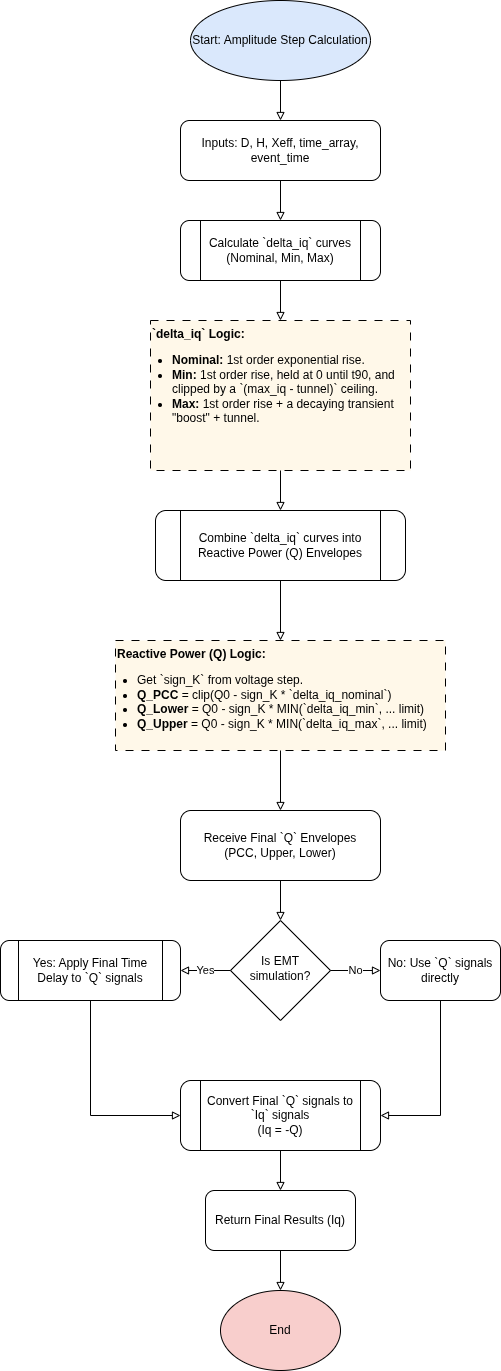

The diagram above was exported from draw.io. Its source (the exported page's mxGraphModel, read from the mxfile embedded in the PNG):
<mxGraphModel dx="1360" dy="793" grid="1" gridSize="10" guides="1" tooltips="1" connect="1" arrows="1" fold="1" page="1" pageScale="1" pageWidth="850" pageHeight="1100" math="0" shadow="0">
  <root>
    <mxCell id="0" />
    <mxCell id="1" parent="0" />
    <mxCell id="E1" value="Start: Amplitude Step Calculation" style="ellipse;whiteSpace=wrap;html=1;rounded=1;glass=0;strokeWidth=1;shadow=0;fontColor=#000000;fillColor=#dae8fc;fontSize=12;strokeColor=#000000;" parent="1" vertex="1">
      <mxGeometry x="310" y="40" width="180" height="80" as="geometry" />
    </mxCell>
    <mxCell id="E2" value="Inputs: D, H, Xeff, time_array, event_time" style="rounded=1;whiteSpace=wrap;html=1;fontSize=12;glass=0;strokeWidth=1;shadow=0;fontColor=#000000;strokeColor=#000000;" parent="1" vertex="1">
      <mxGeometry x="300" y="160" width="200" height="60" as="geometry" />
    </mxCell>
    <mxCell id="E3" value="Calculate `delta_iq` curves&lt;br&gt;(Nominal, Min, Max)" style="shape=process;whiteSpace=wrap;html=1;rounded=1;glass=0;strokeWidth=1;shadow=0;fontColor=#000000;fontSize=12;strokeColor=#000000;" parent="1" vertex="1">
      <mxGeometry x="300" y="260" width="200" height="60" as="geometry" />
    </mxCell>
    <mxCell id="E7" value="&lt;div&gt;&lt;b&gt;`delta_iq` Logic:&lt;/b&gt;&lt;br&gt;&lt;div&gt;&lt;ul style=&quot;margin-left: 20px; padding-left: 0px;&quot;&gt;&lt;li&gt;&lt;b&gt;Nominal:&lt;/b&gt; 1st order exponential rise.&lt;/li&gt;&lt;li&gt;&lt;b&gt;Min:&lt;/b&gt; 1st order rise, held at 0 until t90, and clipped by a `(max_iq - tunnel)` ceiling.&lt;/li&gt;&lt;li&gt;&lt;b&gt;Max:&lt;/b&gt; 1st order rise + a decaying transient &quot;boost&quot; + tunnel.&lt;/li&gt;&lt;/ul&gt;&lt;/div&gt;&lt;/div&gt;" style="rounded=0;whiteSpace=wrap;html=1;verticalAlign=top;align=left;dashed=1;dashPattern=8 8;fillColor=#FFF8E9;strokeColor=#000000;fontSize=12;fontColor=#000000;" parent="1" vertex="1">
      <mxGeometry x="270" y="360" width="260" height="150" as="geometry" />
    </mxCell>
    <mxCell id="E8" value="Combine `delta_iq` curves into Reactive Power (Q) Envelopes" style="shape=process;whiteSpace=wrap;html=1;rounded=1;glass=0;strokeWidth=1;shadow=0;fontColor=#000000;fontSize=12;strokeColor=#000000;" parent="1" vertex="1">
      <mxGeometry x="275" y="550" width="250" height="70" as="geometry" />
    </mxCell>
    <mxCell id="E9" value="&lt;div&gt;&lt;b&gt;Reactive Power (Q) Logic:&lt;/b&gt;&lt;br&gt;&lt;div&gt;&lt;ul style=&quot;margin-left: 20px; padding-left: 0px;&quot;&gt;&lt;li&gt;Get `sign_K` from voltage step.&lt;/li&gt;&lt;li&gt;&lt;b&gt;Q_PCC&lt;/b&gt; = clip(Q0 - sign_K * `delta_iq_nominal`)&lt;/li&gt;&lt;li&gt;&lt;b&gt;Q_Lower&lt;/b&gt; = Q0 - sign_K * MIN(`delta_iq_min`, ... limit)&lt;/li&gt;&lt;li&gt;&lt;b&gt;Q_Upper&lt;/b&gt; = Q0 - sign_K * MIN(`delta_iq_max`, ... limit)&lt;/li&gt;&lt;/ul&gt;&lt;/div&gt;&lt;/div&gt;" style="rounded=0;whiteSpace=wrap;html=1;verticalAlign=top;align=left;dashed=1;dashPattern=8 8;fillColor=#FFF8E9;strokeColor=#000000;fontSize=12;fontColor=#000000;" parent="1" vertex="1">
      <mxGeometry x="235" y="680" width="330" height="110" as="geometry" />
    </mxCell>
    <mxCell id="E14" value="Receive Final `Q` Envelopes&lt;br&gt;(PCC, Upper, Lower)" style="rounded=1;whiteSpace=wrap;html=1;fontSize=12;glass=0;strokeWidth=1;shadow=0;fontColor=#000000;align=center;strokeColor=#000000;" parent="1" vertex="1">
      <mxGeometry x="300" y="850" width="200" height="70" as="geometry" />
    </mxCell>
    <mxCell id="E16" value="Is EMT simulation?" style="rhombus;whiteSpace=wrap;html=1;shadow=0;fontFamily=Helvetica;fontSize=12;align=center;strokeWidth=1;spacing=6;spacingTop=-4;strokeColor=#000000;fontColor=#000000;" parent="1" vertex="1">
      <mxGeometry x="350" y="960" width="100" height="100" as="geometry" />
    </mxCell>
    <mxCell id="E17" value="Yes: Apply Final Time Delay to `Q` signals" style="shape=process;whiteSpace=wrap;html=1;rounded=1;glass=0;strokeWidth=1;shadow=0;fontColor=#000000;fontSize=12;strokeColor=#000000;" parent="1" vertex="1">
      <mxGeometry x="120" y="980" width="180" height="60" as="geometry" />
    </mxCell>
    <mxCell id="E18" value="No: Use `Q` signals directly" style="rounded=1;whiteSpace=wrap;html=1;fontSize=12;glass=0;strokeWidth=1;shadow=0;fontColor=#000000;strokeColor=#000000;" parent="1" vertex="1">
      <mxGeometry x="500" y="980" width="120" height="60" as="geometry" />
    </mxCell>
    <mxCell id="E13" value="Convert Final `Q` signals to `Iq` signals&lt;br&gt;(Iq = -Q)" style="shape=process;whiteSpace=wrap;html=1;rounded=1;glass=0;strokeWidth=1;shadow=0;fontColor=#000000;fontSize=12;strokeColor=#000000;" parent="1" vertex="1">
      <mxGeometry x="300" y="1120" width="200" height="70" as="geometry" />
    </mxCell>
    <mxCell id="E19" value="Return Final Results (Iq)" style="rounded=1;whiteSpace=wrap;html=1;fontSize=12;glass=0;strokeWidth=1;shadow=0;fontColor=#000000;align=center;strokeColor=#000000;" parent="1" vertex="1">
      <mxGeometry x="325" y="1230" width="150" height="60" as="geometry" />
    </mxCell>
    <mxCell id="E20" value="End" style="ellipse;whiteSpace=wrap;html=1;rounded=1;glass=0;strokeWidth=1;shadow=0;fontColor=#000000;fillColor=#f8cecc;fontSize=12;strokeColor=#000000;" parent="1" vertex="1">
      <mxGeometry x="340" y="1330" width="120" height="80" as="geometry" />
    </mxCell>
    <mxCell id="edge-E1-E2" value="" style="edgeStyle=orthogonalEdgeStyle;rounded=0;orthogonalLoop=1;jettySize=auto;html=1;endArrow=block;endFill=0;strokeColor=#000000;fontColor=#000000;" parent="1" source="E1" target="E2" edge="1">
      <mxGeometry relative="1" as="geometry" />
    </mxCell>
    <mxCell id="edge-E2-E3" value="" style="edgeStyle=orthogonalEdgeStyle;rounded=0;orthogonalLoop=1;jettySize=auto;html=1;endArrow=block;endFill=0;strokeColor=#000000;fontColor=#000000;" parent="1" source="E2" target="E3" edge="1">
      <mxGeometry relative="1" as="geometry" />
    </mxCell>
    <mxCell id="edge-E3-E7" value="" style="edgeStyle=orthogonalEdgeStyle;rounded=0;orthogonalLoop=1;jettySize=auto;html=1;endArrow=block;endFill=0;strokeColor=#000000;fontColor=#000000;" parent="1" source="E3" target="E7" edge="1">
      <mxGeometry relative="1" as="geometry" />
    </mxCell>
    <mxCell id="edge-E7-E8" value="" style="edgeStyle=orthogonalEdgeStyle;rounded=0;orthogonalLoop=1;jettySize=auto;html=1;endArrow=block;endFill=0;strokeColor=#000000;fontColor=#000000;" parent="1" source="E7" target="E8" edge="1">
      <mxGeometry relative="1" as="geometry" />
    </mxCell>
    <mxCell id="edge-E8-E9" value="" style="edgeStyle=orthogonalEdgeStyle;rounded=0;orthogonalLoop=1;jettySize=auto;html=1;endArrow=block;endFill=0;strokeColor=#000000;fontColor=#000000;" parent="1" source="E8" target="E9" edge="1">
      <mxGeometry relative="1" as="geometry" />
    </mxCell>
    <mxCell id="edge-E9-E14" value="" style="edgeStyle=orthogonalEdgeStyle;rounded=0;orthogonalLoop=1;jettySize=auto;html=1;endArrow=block;endFill=0;strokeColor=#000000;fontColor=#000000;" parent="1" source="E9" target="E14" edge="1">
      <mxGeometry relative="1" as="geometry" />
    </mxCell>
    <mxCell id="edge-E14-E16" value="" style="edgeStyle=orthogonalEdgeStyle;rounded=0;orthogonalLoop=1;jettySize=auto;html=1;endArrow=block;endFill=0;strokeColor=#000000;fontColor=#000000;" parent="1" source="E14" target="E16" edge="1">
      <mxGeometry relative="1" as="geometry" />
    </mxCell>
    <mxCell id="edge-E16-E17" value="Yes" style="edgeStyle=orthogonalEdgeStyle;rounded=0;orthogonalLoop=1;jettySize=auto;html=1;endArrow=block;endFill=0;strokeColor=#000000;fontColor=#000000;" parent="1" source="E16" target="E17" edge="1">
      <mxGeometry relative="1" as="geometry" />
    </mxCell>
    <mxCell id="edge-E16-E18" value="No" style="edgeStyle=orthogonalEdgeStyle;rounded=0;orthogonalLoop=1;jettySize=auto;html=1;endArrow=block;endFill=0;strokeColor=#000000;fontColor=#000000;" parent="1" source="E16" target="E18" edge="1">
      <mxGeometry relative="1" as="geometry" />
    </mxCell>
    <mxCell id="edge-E17-E13" value="" style="edgeStyle=orthogonalEdgeStyle;rounded=0;orthogonalLoop=1;jettySize=auto;html=1;endArrow=block;endFill=0;strokeColor=#000000;fontColor=#000000;" parent="1" source="E17" target="E13" edge="1">
      <mxGeometry relative="1" as="geometry">
        <Array as="points">
          <mxPoint x="210" y="1155" />
        </Array>
      </mxGeometry>
    </mxCell>
    <mxCell id="edge-E18-E13" value="" style="edgeStyle=orthogonalEdgeStyle;rounded=0;orthogonalLoop=1;jettySize=auto;html=1;endArrow=block;endFill=0;strokeColor=#000000;fontColor=#000000;" parent="1" source="E18" target="E13" edge="1">
      <mxGeometry relative="1" as="geometry">
        <Array as="points">
          <mxPoint x="560" y="1155" />
        </Array>
      </mxGeometry>
    </mxCell>
    <mxCell id="edge-E13-E19" value="" style="edgeStyle=orthogonalEdgeStyle;rounded=0;orthogonalLoop=1;jettySize=auto;html=1;endArrow=block;endFill=0;strokeColor=#000000;fontColor=#000000;" parent="1" source="E13" target="E19" edge="1">
      <mxGeometry relative="1" as="geometry" />
    </mxCell>
    <mxCell id="edge-E19-E20" value="" style="edgeStyle=orthogonalEdgeStyle;rounded=0;orthogonalLoop=1;jettySize=auto;html=1;endArrow=block;endFill=0;strokeColor=#000000;fontColor=#000000;" parent="1" source="E19" target="E20" edge="1">
      <mxGeometry relative="1" as="geometry" />
    </mxCell>
  </root>
</mxGraphModel>